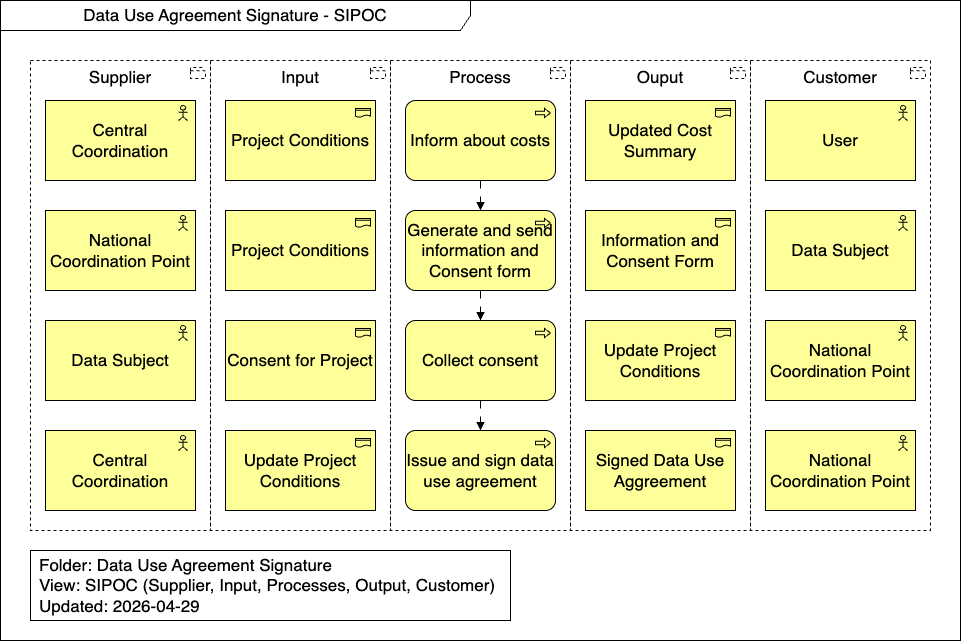

The diagram above was exported from draw.io. Its source (the exported page's mxGraphModel, read from the mxfile embedded in the PNG):
<mxGraphModel dx="1564" dy="1708" grid="1" gridSize="10" guides="1" tooltips="1" connect="1" arrows="1" fold="1" page="1" pageScale="1" pageWidth="827" pageHeight="1169" math="0" shadow="0">
  <root>
    <mxCell id="0" />
    <mxCell id="1" parent="0" />
    <mxCell id="2" value="&lt;span style=&quot;color: rgb(0, 0, 0);&quot;&gt;Data Use Agreement Signature&lt;/span&gt;&amp;nbsp;- SIPOC" style="shape=umlFrame;whiteSpace=wrap;html=1;pointerEvents=0;recursiveResize=0;container=1;collapsible=0;width=470;fontSize=17;height=30;swimlaneFillColor=#FFFFFF;fillColor=#FFFFFF;strokeColor=#000000;gradientColor=none;" parent="1" vertex="1">
      <mxGeometry x="-810" y="-1150" width="960" height="640" as="geometry" />
    </mxCell>
    <mxCell id="3" style="edgeStyle=orthogonalEdgeStyle;html=1;jumpStyle=gap;endArrow=block;endFill=1;dashed=1;dashPattern=8 8;" parent="2" edge="1">
      <mxGeometry relative="1" as="geometry">
        <mxPoint x="225" y="127.5" as="targetPoint" />
      </mxGeometry>
    </mxCell>
    <mxCell id="4" style="edgeStyle=orthogonalEdgeStyle;html=1;jumpStyle=gap;endArrow=block;endFill=1;dashed=1;dashPattern=8 8;" parent="2" edge="1">
      <mxGeometry relative="1" as="geometry">
        <Array as="points">
          <mxPoint x="960" y="250" />
          <mxPoint x="960" y="250" />
        </Array>
        <mxPoint x="930" y="250.09090909090878" as="sourcePoint" />
      </mxGeometry>
    </mxCell>
    <mxCell id="5" value="Process" style="html=1;outlineConnect=0;whiteSpace=wrap;shape=mxgraph.archimate3.application;appType=grouping;archiType=square;dashed=1;fillColor=none;verticalAlign=top;fontSize=17;" parent="2" vertex="1">
      <mxGeometry x="390" y="60" width="180" height="470" as="geometry" />
    </mxCell>
    <mxCell id="6" value="Supplier" style="html=1;outlineConnect=0;whiteSpace=wrap;shape=mxgraph.archimate3.application;appType=grouping;archiType=square;dashed=1;fillColor=none;verticalAlign=top;fontSize=17;" parent="2" vertex="1">
      <mxGeometry x="30" y="60" width="180" height="470" as="geometry" />
    </mxCell>
    <mxCell id="7" value="Input" style="html=1;outlineConnect=0;whiteSpace=wrap;shape=mxgraph.archimate3.application;appType=grouping;archiType=square;dashed=1;fillColor=none;verticalAlign=top;fontSize=17;" parent="2" vertex="1">
      <mxGeometry x="210" y="60" width="180" height="470" as="geometry" />
    </mxCell>
    <mxCell id="8" value="Ouput" style="html=1;outlineConnect=0;whiteSpace=wrap;shape=mxgraph.archimate3.application;appType=grouping;archiType=square;dashed=1;fillColor=none;verticalAlign=top;fontSize=17;" parent="2" vertex="1">
      <mxGeometry x="570" y="60" width="180" height="470" as="geometry" />
    </mxCell>
    <mxCell id="9" value="Customer" style="html=1;outlineConnect=0;whiteSpace=wrap;shape=mxgraph.archimate3.application;appType=grouping;archiType=square;dashed=1;fillColor=none;verticalAlign=top;fontSize=17;" parent="2" vertex="1">
      <mxGeometry x="750" y="60" width="180" height="470" as="geometry" />
    </mxCell>
    <mxCell id="10" style="html=1;jumpStyle=line;endArrow=block;endFill=1;dashed=1;dashPattern=8 8;" parent="2" source="11" target="12" edge="1">
      <mxGeometry relative="1" as="geometry" />
    </mxCell>
    <mxCell id="11" value="Inform about costs" style="html=1;outlineConnect=0;whiteSpace=wrap;fillColor=#ffff99;shape=mxgraph.archimate3.application;appType=proc;archiType=rounded;fontSize=17;" parent="2" vertex="1">
      <mxGeometry x="405" y="100" width="150" height="80" as="geometry" />
    </mxCell>
    <mxCell id="12" value="Generate and send information and Consent form" style="html=1;outlineConnect=0;whiteSpace=wrap;fillColor=#ffff99;shape=mxgraph.archimate3.application;appType=proc;archiType=rounded;fontSize=17;" parent="2" vertex="1">
      <mxGeometry x="405" y="210" width="150" height="80" as="geometry" />
    </mxCell>
    <mxCell id="13" value="Collect consent" style="html=1;outlineConnect=0;whiteSpace=wrap;fillColor=#ffff99;shape=mxgraph.archimate3.application;appType=proc;archiType=rounded;fontSize=17;" parent="2" vertex="1">
      <mxGeometry x="405" y="320" width="150" height="80" as="geometry" />
    </mxCell>
    <mxCell id="18" value="" style="html=1;endArrow=open;elbow=vertical;endFill=0;dashed=1;dashPattern=1 4;jumpStyle=line;" parent="2" edge="1">
      <mxGeometry width="160" relative="1" as="geometry">
        <mxPoint x="735" y="140" as="sourcePoint" />
        <mxPoint x="595" y="150" as="targetPoint" />
      </mxGeometry>
    </mxCell>
    <mxCell id="19" value="Information and Consent Form" style="html=1;outlineConnect=0;whiteSpace=wrap;fillColor=#ffff99;shape=mxgraph.archimate3.application;appType=representation;archiType=square;fontSize=17;" parent="2" vertex="1">
      <mxGeometry x="585" y="210" width="150" height="80" as="geometry" />
    </mxCell>
    <mxCell id="20" value="&lt;span style=&quot;color: rgb(0, 0, 0);&quot;&gt;Updated Cost Summary&lt;/span&gt;" style="html=1;outlineConnect=0;whiteSpace=wrap;fillColor=#ffff99;shape=mxgraph.archimate3.application;appType=representation;archiType=square;fontSize=17;" parent="2" vertex="1">
      <mxGeometry x="585" y="100" width="150" height="80" as="geometry" />
    </mxCell>
    <mxCell id="21" value="&lt;span style=&quot;color: rgb(0, 0, 0);&quot;&gt;Consent for Project&lt;/span&gt;" style="html=1;outlineConnect=0;whiteSpace=wrap;fillColor=#ffff99;shape=mxgraph.archimate3.application;appType=representation;archiType=square;fontSize=17;" parent="2" vertex="1">
      <mxGeometry x="225" y="320" width="150" height="80" as="geometry" />
    </mxCell>
    <mxCell id="26" value="&lt;span style=&quot;color: rgb(0, 0, 0);&quot;&gt;Project Conditions&lt;/span&gt;" style="html=1;outlineConnect=0;whiteSpace=wrap;fillColor=#ffff99;shape=mxgraph.archimate3.application;appType=representation;archiType=square;fontSize=17;" parent="2" vertex="1">
      <mxGeometry x="225" y="210" width="150" height="80" as="geometry" />
    </mxCell>
    <mxCell id="28" value="&lt;span style=&quot;color: rgb(0, 0, 0);&quot;&gt;Project Conditions&lt;/span&gt;" style="html=1;outlineConnect=0;whiteSpace=wrap;fillColor=#ffff99;shape=mxgraph.archimate3.application;appType=representation;archiType=square;fontSize=17;" parent="2" vertex="1">
      <mxGeometry x="225" y="100" width="150" height="80" as="geometry" />
    </mxCell>
    <mxCell id="29" value="User" style="html=1;outlineConnect=0;whiteSpace=wrap;fillColor=#ffff99;shape=mxgraph.archimate3.application;appType=actor;archiType=square;fontSize=17;fontColor=#000000;" parent="2" vertex="1">
      <mxGeometry x="765" y="100" width="150" height="80" as="geometry" />
    </mxCell>
    <mxCell id="31" value="&lt;span style=&quot;color: rgb(0, 0, 0);&quot;&gt;National Coordination Point&lt;/span&gt;" style="html=1;outlineConnect=0;whiteSpace=wrap;fillColor=#ffff99;shape=mxgraph.archimate3.application;appType=actor;archiType=square;fontSize=17;fontColor=#000000;" parent="2" vertex="1">
      <mxGeometry x="765" y="320" width="150" height="80" as="geometry" />
    </mxCell>
    <mxCell id="34" value="&lt;span style=&quot;color: rgb(0, 0, 0);&quot;&gt;Central Coordination&lt;/span&gt;" style="html=1;outlineConnect=0;whiteSpace=wrap;fillColor=#ffff99;shape=mxgraph.archimate3.application;appType=actor;archiType=square;fontSize=17;fontColor=#000000;" parent="2" vertex="1">
      <mxGeometry x="45" y="100" width="150" height="80" as="geometry" />
    </mxCell>
    <mxCell id="35" value="&lt;span style=&quot;color: rgb(0, 0, 0);&quot;&gt;National Coordination Point&lt;/span&gt;" style="html=1;outlineConnect=0;whiteSpace=wrap;fillColor=#ffff99;shape=mxgraph.archimate3.application;appType=actor;archiType=square;fontSize=17;fontColor=#000000;" parent="2" vertex="1">
      <mxGeometry x="45" y="210" width="150" height="80" as="geometry" />
    </mxCell>
    <mxCell id="36" value="&lt;span style=&quot;color: rgb(0, 0, 0);&quot;&gt;Data Subject&lt;/span&gt;" style="html=1;outlineConnect=0;whiteSpace=wrap;fillColor=#ffff99;shape=mxgraph.archimate3.application;appType=actor;archiType=square;fontSize=17;fontColor=#000000;" parent="2" vertex="1">
      <mxGeometry x="45" y="320" width="150" height="80" as="geometry" />
    </mxCell>
    <mxCell id="42" value="&lt;span style=&quot;color: rgb(0, 0, 0);&quot;&gt;Data Subject&lt;/span&gt;" style="html=1;outlineConnect=0;whiteSpace=wrap;fillColor=#ffff99;shape=mxgraph.archimate3.application;appType=actor;archiType=square;fontSize=17;fontColor=#000000;" parent="2" vertex="1">
      <mxGeometry x="765" y="210" width="150" height="80" as="geometry" />
    </mxCell>
    <mxCell id="44" style="html=1;jumpStyle=line;endArrow=block;endFill=1;dashed=1;dashPattern=8 8;" parent="2" source="12" edge="1">
      <mxGeometry relative="1" as="geometry">
        <mxPoint x="245" y="1037.5" as="sourcePoint" />
        <mxPoint x="480" y="320" as="targetPoint" />
      </mxGeometry>
    </mxCell>
    <mxCell id="93" value="&lt;font style=&quot;font-size: 17px; background-color: light-dark(#ffffff, var(--ge-dark-color, #121212)); color: rgb(0, 0, 0);&quot;&gt;Folder:&amp;nbsp;&lt;/font&gt;&lt;span style=&quot;color: rgb(0, 0, 0); font-size: 17px; text-align: center;&quot;&gt;Data Use Agreement Signature&lt;/span&gt;&lt;div&gt;&lt;font style=&quot;font-size: 17px; background-color: light-dark(#ffffff, var(--ge-dark-color, #121212)); color: rgb(0, 0, 0);&quot;&gt;View: SIPOC (Supplier, Input, Processes, Output, Customer)&lt;/font&gt;&lt;/div&gt;&lt;div&gt;&lt;font style=&quot;font-size: 17px; background-color: light-dark(#ffffff, var(--ge-dark-color, #121212)); color: rgb(0, 0, 0);&quot;&gt;Updated: 2026-04-29&lt;/font&gt;&lt;/div&gt;" style="rounded=0;whiteSpace=wrap;html=1;align=left;spacing=9;" parent="2" vertex="1">
      <mxGeometry x="30" y="550" width="480" height="70" as="geometry" />
    </mxCell>
    <mxCell id="112" value="Issue and sign data use agreement" style="html=1;outlineConnect=0;whiteSpace=wrap;fillColor=#ffff99;shape=mxgraph.archimate3.application;appType=proc;archiType=rounded;fontSize=17;" parent="2" vertex="1">
      <mxGeometry x="405" y="430" width="150" height="80" as="geometry" />
    </mxCell>
    <mxCell id="113" value="&lt;span style=&quot;color: rgb(0, 0, 0);&quot;&gt;Update Project Conditions&lt;/span&gt;" style="html=1;outlineConnect=0;whiteSpace=wrap;fillColor=#ffff99;shape=mxgraph.archimate3.application;appType=representation;archiType=square;fontSize=17;" parent="2" vertex="1">
      <mxGeometry x="225" y="430" width="150" height="80" as="geometry" />
    </mxCell>
    <mxCell id="114" value="&lt;span style=&quot;color: rgb(0, 0, 0);&quot;&gt;National Coordination Point&lt;/span&gt;" style="html=1;outlineConnect=0;whiteSpace=wrap;fillColor=#ffff99;shape=mxgraph.archimate3.application;appType=actor;archiType=square;fontSize=17;fontColor=#000000;" parent="2" vertex="1">
      <mxGeometry x="765" y="430" width="150" height="80" as="geometry" />
    </mxCell>
    <mxCell id="115" value="&lt;span style=&quot;color: rgb(0, 0, 0);&quot;&gt;Central Coordination&lt;/span&gt;" style="html=1;outlineConnect=0;whiteSpace=wrap;fillColor=#ffff99;shape=mxgraph.archimate3.application;appType=actor;archiType=square;fontSize=17;fontColor=#000000;" parent="2" vertex="1">
      <mxGeometry x="45" y="430" width="150" height="80" as="geometry" />
    </mxCell>
    <mxCell id="116" style="html=1;jumpStyle=line;endArrow=block;endFill=1;dashed=1;dashPattern=8 8;" parent="2" source="13" edge="1">
      <mxGeometry relative="1" as="geometry">
        <mxPoint x="480" y="400" as="sourcePoint" />
        <mxPoint x="480" y="430" as="targetPoint" />
      </mxGeometry>
    </mxCell>
    <mxCell id="118" value="&lt;span style=&quot;color: rgb(0, 0, 0);&quot;&gt;Update Project Conditions&lt;/span&gt;" style="html=1;outlineConnect=0;whiteSpace=wrap;fillColor=#ffff99;shape=mxgraph.archimate3.application;appType=representation;archiType=square;fontSize=17;" parent="2" vertex="1">
      <mxGeometry x="585" y="320" width="150" height="80" as="geometry" />
    </mxCell>
    <mxCell id="119" value="&lt;span style=&quot;color: rgb(0, 0, 0);&quot;&gt;Signed Data Use Aggreement&lt;/span&gt;" style="html=1;outlineConnect=0;whiteSpace=wrap;fillColor=#ffff99;shape=mxgraph.archimate3.application;appType=representation;archiType=square;fontSize=17;" parent="2" vertex="1">
      <mxGeometry x="585" y="430" width="150" height="80" as="geometry" />
    </mxCell>
  </root>
</mxGraphModel>